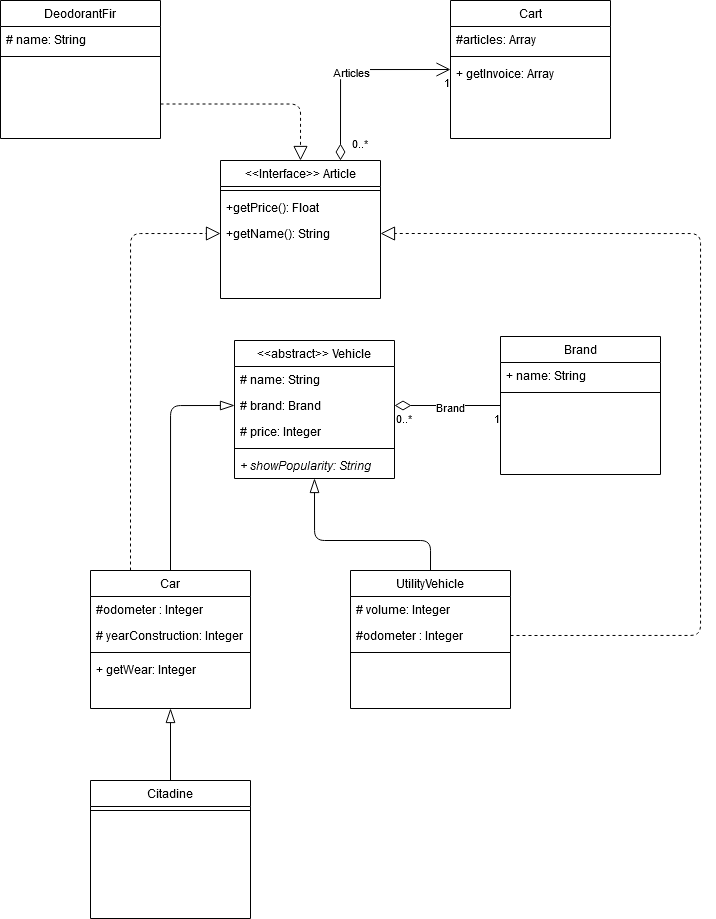

The diagram above was exported from draw.io. Its source (the exported page's mxGraphModel, read from the mxfile embedded in the PNG):
<mxGraphModel dx="1221" dy="644" grid="1" gridSize="10" guides="1" tooltips="1" connect="1" arrows="1" fold="1" page="1" pageScale="1" pageWidth="827" pageHeight="1169" math="0" shadow="0">
  <root>
    <mxCell id="WIyWlLk6GJQsqaUBKTNV-0" />
    <mxCell id="WIyWlLk6GJQsqaUBKTNV-1" parent="WIyWlLk6GJQsqaUBKTNV-0" />
    <mxCell id="a2He3hElusjjkvXn0izO-9" value="&lt;&lt;Interface&gt;&gt; Article" style="swimlane;fontStyle=0;align=center;verticalAlign=top;childLayout=stackLayout;horizontal=1;startSize=26;horizontalStack=0;resizeParent=1;resizeLast=0;collapsible=1;marginBottom=0;rounded=0;shadow=0;strokeWidth=1;" parent="WIyWlLk6GJQsqaUBKTNV-1" vertex="1">
      <mxGeometry x="240" y="250" width="160" height="138" as="geometry">
        <mxRectangle x="130" y="380" width="160" height="26" as="alternateBounds" />
      </mxGeometry>
    </mxCell>
    <mxCell id="a2He3hElusjjkvXn0izO-12" value="" style="line;html=1;strokeWidth=1;align=left;verticalAlign=middle;spacingTop=-1;spacingLeft=3;spacingRight=3;rotatable=0;labelPosition=right;points=[];portConstraint=eastwest;" parent="a2He3hElusjjkvXn0izO-9" vertex="1">
      <mxGeometry y="26" width="160" height="8" as="geometry" />
    </mxCell>
    <mxCell id="a2He3hElusjjkvXn0izO-13" value="+getPrice(): Float" style="text;align=left;verticalAlign=top;spacingLeft=4;spacingRight=4;overflow=hidden;rotatable=0;points=[[0,0.5],[1,0.5]];portConstraint=eastwest;fontStyle=0" parent="a2He3hElusjjkvXn0izO-9" vertex="1">
      <mxGeometry y="34" width="160" height="26" as="geometry" />
    </mxCell>
    <mxCell id="a2He3hElusjjkvXn0izO-14" value="+getName(): String" style="text;align=left;verticalAlign=top;spacingLeft=4;spacingRight=4;overflow=hidden;rotatable=0;points=[[0,0.5],[1,0.5]];portConstraint=eastwest;" parent="a2He3hElusjjkvXn0izO-9" vertex="1">
      <mxGeometry y="60" width="160" height="26" as="geometry" />
    </mxCell>
    <mxCell id="a2He3hElusjjkvXn0izO-15" value="Brand" style="swimlane;fontStyle=0;align=center;verticalAlign=top;childLayout=stackLayout;horizontal=1;startSize=26;horizontalStack=0;resizeParent=1;resizeLast=0;collapsible=1;marginBottom=0;rounded=0;shadow=0;strokeWidth=1;" parent="WIyWlLk6GJQsqaUBKTNV-1" vertex="1">
      <mxGeometry x="520" y="426" width="160" height="138" as="geometry">
        <mxRectangle x="450" y="260" width="160" height="26" as="alternateBounds" />
      </mxGeometry>
    </mxCell>
    <mxCell id="a2He3hElusjjkvXn0izO-17" value="+ name: String" style="text;align=left;verticalAlign=top;spacingLeft=4;spacingRight=4;overflow=hidden;rotatable=0;points=[[0,0.5],[1,0.5]];portConstraint=eastwest;fontStyle=0" parent="a2He3hElusjjkvXn0izO-15" vertex="1">
      <mxGeometry y="26" width="160" height="26" as="geometry" />
    </mxCell>
    <mxCell id="a2He3hElusjjkvXn0izO-16" value="" style="line;html=1;strokeWidth=1;align=left;verticalAlign=middle;spacingTop=-1;spacingLeft=3;spacingRight=3;rotatable=0;labelPosition=right;points=[];portConstraint=eastwest;" parent="a2He3hElusjjkvXn0izO-15" vertex="1">
      <mxGeometry y="52" width="160" height="8" as="geometry" />
    </mxCell>
    <mxCell id="a2He3hElusjjkvXn0izO-19" value="&lt;&lt;abstract&gt;&gt; Vehicle" style="swimlane;fontStyle=0;align=center;verticalAlign=top;childLayout=stackLayout;horizontal=1;startSize=26;horizontalStack=0;resizeParent=1;resizeLast=0;collapsible=1;marginBottom=0;rounded=0;shadow=0;strokeWidth=1;" parent="WIyWlLk6GJQsqaUBKTNV-1" vertex="1">
      <mxGeometry x="254" y="430" width="160" height="138" as="geometry">
        <mxRectangle x="450" y="260" width="160" height="26" as="alternateBounds" />
      </mxGeometry>
    </mxCell>
    <mxCell id="a2He3hElusjjkvXn0izO-20" value="# name: String" style="text;align=left;verticalAlign=top;spacingLeft=4;spacingRight=4;overflow=hidden;rotatable=0;points=[[0,0.5],[1,0.5]];portConstraint=eastwest;fontStyle=0" parent="a2He3hElusjjkvXn0izO-19" vertex="1">
      <mxGeometry y="26" width="160" height="26" as="geometry" />
    </mxCell>
    <mxCell id="a2He3hElusjjkvXn0izO-22" value="# brand: Brand" style="text;align=left;verticalAlign=top;spacingLeft=4;spacingRight=4;overflow=hidden;rotatable=0;points=[[0,0.5],[1,0.5]];portConstraint=eastwest;fontStyle=0" parent="a2He3hElusjjkvXn0izO-19" vertex="1">
      <mxGeometry y="52" width="160" height="26" as="geometry" />
    </mxCell>
    <mxCell id="a2He3hElusjjkvXn0izO-23" value="# price: Integer" style="text;align=left;verticalAlign=top;spacingLeft=4;spacingRight=4;overflow=hidden;rotatable=0;points=[[0,0.5],[1,0.5]];portConstraint=eastwest;fontStyle=0" parent="a2He3hElusjjkvXn0izO-19" vertex="1">
      <mxGeometry y="78" width="160" height="26" as="geometry" />
    </mxCell>
    <mxCell id="a2He3hElusjjkvXn0izO-21" value="" style="line;html=1;strokeWidth=1;align=left;verticalAlign=middle;spacingTop=-1;spacingLeft=3;spacingRight=3;rotatable=0;labelPosition=right;points=[];portConstraint=eastwest;" parent="a2He3hElusjjkvXn0izO-19" vertex="1">
      <mxGeometry y="104" width="160" height="8" as="geometry" />
    </mxCell>
    <mxCell id="a2He3hElusjjkvXn0izO-24" value="+ showPopularity: String" style="text;align=left;verticalAlign=top;spacingLeft=4;spacingRight=4;overflow=hidden;rotatable=0;points=[[0,0.5],[1,0.5]];portConstraint=eastwest;fontStyle=2" parent="a2He3hElusjjkvXn0izO-19" vertex="1">
      <mxGeometry y="112" width="160" height="26" as="geometry" />
    </mxCell>
    <mxCell id="a2He3hElusjjkvXn0izO-25" value="Car" style="swimlane;fontStyle=0;align=center;verticalAlign=top;childLayout=stackLayout;horizontal=1;startSize=26;horizontalStack=0;resizeParent=1;resizeLast=0;collapsible=1;marginBottom=0;rounded=0;shadow=0;strokeWidth=1;" parent="WIyWlLk6GJQsqaUBKTNV-1" vertex="1">
      <mxGeometry x="110" y="660" width="160" height="138" as="geometry">
        <mxRectangle x="450" y="260" width="160" height="26" as="alternateBounds" />
      </mxGeometry>
    </mxCell>
    <mxCell id="a2He3hElusjjkvXn0izO-26" value="#odometer : Integer" style="text;align=left;verticalAlign=top;spacingLeft=4;spacingRight=4;overflow=hidden;rotatable=0;points=[[0,0.5],[1,0.5]];portConstraint=eastwest;fontStyle=0" parent="a2He3hElusjjkvXn0izO-25" vertex="1">
      <mxGeometry y="26" width="160" height="26" as="geometry" />
    </mxCell>
    <mxCell id="a2He3hElusjjkvXn0izO-27" value="# yearConstruction: Integer" style="text;align=left;verticalAlign=top;spacingLeft=4;spacingRight=4;overflow=hidden;rotatable=0;points=[[0,0.5],[1,0.5]];portConstraint=eastwest;fontStyle=0" parent="a2He3hElusjjkvXn0izO-25" vertex="1">
      <mxGeometry y="52" width="160" height="26" as="geometry" />
    </mxCell>
    <mxCell id="a2He3hElusjjkvXn0izO-29" value="" style="line;html=1;strokeWidth=1;align=left;verticalAlign=middle;spacingTop=-1;spacingLeft=3;spacingRight=3;rotatable=0;labelPosition=right;points=[];portConstraint=eastwest;" parent="a2He3hElusjjkvXn0izO-25" vertex="1">
      <mxGeometry y="78" width="160" height="8" as="geometry" />
    </mxCell>
    <mxCell id="a2He3hElusjjkvXn0izO-30" value="+ getWear: Integer" style="text;align=left;verticalAlign=top;spacingLeft=4;spacingRight=4;overflow=hidden;rotatable=0;points=[[0,0.5],[1,0.5]];portConstraint=eastwest;fontStyle=0" parent="a2He3hElusjjkvXn0izO-25" vertex="1">
      <mxGeometry y="86" width="160" height="26" as="geometry" />
    </mxCell>
    <mxCell id="a2He3hElusjjkvXn0izO-32" value="" style="endArrow=block;endFill=0;endSize=12;html=1;exitX=0.25;exitY=0;exitDx=0;exitDy=0;entryX=0;entryY=0.5;entryDx=0;entryDy=0;dashed=1;edgeStyle=orthogonalEdgeStyle;" parent="WIyWlLk6GJQsqaUBKTNV-1" source="a2He3hElusjjkvXn0izO-25" target="a2He3hElusjjkvXn0izO-14" edge="1">
      <mxGeometry width="160" relative="1" as="geometry">
        <mxPoint x="400" y="520" as="sourcePoint" />
        <mxPoint x="560" y="520" as="targetPoint" />
      </mxGeometry>
    </mxCell>
    <mxCell id="a2He3hElusjjkvXn0izO-35" value="" style="endArrow=blockThin;endFill=0;endSize=12;html=1;exitX=0.5;exitY=0;exitDx=0;exitDy=0;entryX=0;entryY=0.5;entryDx=0;entryDy=0;edgeStyle=orthogonalEdgeStyle;" parent="WIyWlLk6GJQsqaUBKTNV-1" source="a2He3hElusjjkvXn0izO-25" target="a2He3hElusjjkvXn0izO-22" edge="1">
      <mxGeometry width="160" relative="1" as="geometry">
        <mxPoint x="400" y="590" as="sourcePoint" />
        <mxPoint x="560" y="590" as="targetPoint" />
      </mxGeometry>
    </mxCell>
    <mxCell id="a2He3hElusjjkvXn0izO-37" value="" style="endArrow=none;html=1;endSize=12;startArrow=diamondThin;startSize=14;startFill=0;edgeStyle=orthogonalEdgeStyle;exitX=1;exitY=0.5;exitDx=0;exitDy=0;entryX=0;entryY=0.5;entryDx=0;entryDy=0;endFill=0;" parent="WIyWlLk6GJQsqaUBKTNV-1" source="a2He3hElusjjkvXn0izO-22" target="a2He3hElusjjkvXn0izO-15" edge="1">
      <mxGeometry relative="1" as="geometry">
        <mxPoint x="400" y="590" as="sourcePoint" />
        <mxPoint x="560" y="590" as="targetPoint" />
      </mxGeometry>
    </mxCell>
    <mxCell id="a2He3hElusjjkvXn0izO-38" value="0..*" style="edgeLabel;resizable=0;html=1;align=left;verticalAlign=top;" parent="a2He3hElusjjkvXn0izO-37" connectable="0" vertex="1">
      <mxGeometry x="-1" relative="1" as="geometry" />
    </mxCell>
    <mxCell id="a2He3hElusjjkvXn0izO-39" value="1" style="edgeLabel;resizable=0;html=1;align=right;verticalAlign=top;" parent="a2He3hElusjjkvXn0izO-37" connectable="0" vertex="1">
      <mxGeometry x="1" relative="1" as="geometry" />
    </mxCell>
    <mxCell id="a2He3hElusjjkvXn0izO-69" value="&lt;div&gt;Brand&lt;/div&gt;" style="edgeLabel;html=1;align=center;verticalAlign=middle;resizable=0;points=[];" parent="a2He3hElusjjkvXn0izO-37" vertex="1" connectable="0">
      <mxGeometry x="-0.283" y="-1" relative="1" as="geometry">
        <mxPoint x="18" as="offset" />
      </mxGeometry>
    </mxCell>
    <mxCell id="a2He3hElusjjkvXn0izO-41" value="Citadine" style="swimlane;fontStyle=0;align=center;verticalAlign=top;childLayout=stackLayout;horizontal=1;startSize=26;horizontalStack=0;resizeParent=1;resizeLast=0;collapsible=1;marginBottom=0;rounded=0;shadow=0;strokeWidth=1;" parent="WIyWlLk6GJQsqaUBKTNV-1" vertex="1">
      <mxGeometry x="110" y="870" width="160" height="138" as="geometry">
        <mxRectangle x="450" y="260" width="160" height="26" as="alternateBounds" />
      </mxGeometry>
    </mxCell>
    <mxCell id="a2He3hElusjjkvXn0izO-44" value="" style="line;html=1;strokeWidth=1;align=left;verticalAlign=middle;spacingTop=-1;spacingLeft=3;spacingRight=3;rotatable=0;labelPosition=right;points=[];portConstraint=eastwest;" parent="a2He3hElusjjkvXn0izO-41" vertex="1">
      <mxGeometry y="26" width="160" height="8" as="geometry" />
    </mxCell>
    <mxCell id="a2He3hElusjjkvXn0izO-46" value="" style="endArrow=blockThin;endFill=0;endSize=12;html=1;entryX=0.5;entryY=1;entryDx=0;entryDy=0;" parent="WIyWlLk6GJQsqaUBKTNV-1" source="a2He3hElusjjkvXn0izO-41" target="a2He3hElusjjkvXn0izO-25" edge="1">
      <mxGeometry width="160" relative="1" as="geometry">
        <mxPoint x="190" y="660" as="sourcePoint" />
        <mxPoint x="254" y="568" as="targetPoint" />
      </mxGeometry>
    </mxCell>
    <mxCell id="a2He3hElusjjkvXn0izO-47" value="UtilityVehicle" style="swimlane;fontStyle=0;align=center;verticalAlign=top;childLayout=stackLayout;horizontal=1;startSize=26;horizontalStack=0;resizeParent=1;resizeLast=0;collapsible=1;marginBottom=0;rounded=0;shadow=0;strokeWidth=1;" parent="WIyWlLk6GJQsqaUBKTNV-1" vertex="1">
      <mxGeometry x="370" y="660" width="160" height="138" as="geometry">
        <mxRectangle x="450" y="260" width="160" height="26" as="alternateBounds" />
      </mxGeometry>
    </mxCell>
    <mxCell id="a2He3hElusjjkvXn0izO-49" value="# volume: Integer" style="text;align=left;verticalAlign=top;spacingLeft=4;spacingRight=4;overflow=hidden;rotatable=0;points=[[0,0.5],[1,0.5]];portConstraint=eastwest;fontStyle=0" parent="a2He3hElusjjkvXn0izO-47" vertex="1">
      <mxGeometry y="26" width="160" height="26" as="geometry" />
    </mxCell>
    <mxCell id="a2He3hElusjjkvXn0izO-48" value="#odometer : Integer" style="text;align=left;verticalAlign=top;spacingLeft=4;spacingRight=4;overflow=hidden;rotatable=0;points=[[0,0.5],[1,0.5]];portConstraint=eastwest;fontStyle=0" parent="a2He3hElusjjkvXn0izO-47" vertex="1">
      <mxGeometry y="52" width="160" height="26" as="geometry" />
    </mxCell>
    <mxCell id="a2He3hElusjjkvXn0izO-50" value="" style="line;html=1;strokeWidth=1;align=left;verticalAlign=middle;spacingTop=-1;spacingLeft=3;spacingRight=3;rotatable=0;labelPosition=right;points=[];portConstraint=eastwest;" parent="a2He3hElusjjkvXn0izO-47" vertex="1">
      <mxGeometry y="78" width="160" height="8" as="geometry" />
    </mxCell>
    <mxCell id="a2He3hElusjjkvXn0izO-52" value="" style="endArrow=blockThin;endFill=0;endSize=12;html=1;exitX=0.5;exitY=0;exitDx=0;exitDy=0;entryX=0.5;entryY=1;entryDx=0;entryDy=0;edgeStyle=orthogonalEdgeStyle;" parent="WIyWlLk6GJQsqaUBKTNV-1" source="a2He3hElusjjkvXn0izO-47" target="a2He3hElusjjkvXn0izO-19" edge="1">
      <mxGeometry width="160" relative="1" as="geometry">
        <mxPoint x="190" y="660" as="sourcePoint" />
        <mxPoint x="254" y="568" as="targetPoint" />
        <Array as="points">
          <mxPoint x="450" y="630" />
          <mxPoint x="334" y="630" />
        </Array>
      </mxGeometry>
    </mxCell>
    <mxCell id="a2He3hElusjjkvXn0izO-53" value="" style="endArrow=block;endFill=0;endSize=12;html=1;exitX=1;exitY=0.5;exitDx=0;exitDy=0;entryX=1;entryY=0.5;entryDx=0;entryDy=0;dashed=1;edgeStyle=orthogonalEdgeStyle;" parent="WIyWlLk6GJQsqaUBKTNV-1" source="a2He3hElusjjkvXn0izO-48" target="a2He3hElusjjkvXn0izO-14" edge="1">
      <mxGeometry width="160" relative="1" as="geometry">
        <mxPoint x="150" y="660" as="sourcePoint" />
        <mxPoint x="240" y="323" as="targetPoint" />
        <Array as="points">
          <mxPoint x="720" y="725" />
          <mxPoint x="720" y="323" />
        </Array>
      </mxGeometry>
    </mxCell>
    <mxCell id="a2He3hElusjjkvXn0izO-54" value="DeodorantFir" style="swimlane;fontStyle=0;align=center;verticalAlign=top;childLayout=stackLayout;horizontal=1;startSize=26;horizontalStack=0;resizeParent=1;resizeLast=0;collapsible=1;marginBottom=0;rounded=0;shadow=0;strokeWidth=1;" parent="WIyWlLk6GJQsqaUBKTNV-1" vertex="1">
      <mxGeometry x="20" y="90" width="160" height="138" as="geometry">
        <mxRectangle x="450" y="260" width="160" height="26" as="alternateBounds" />
      </mxGeometry>
    </mxCell>
    <mxCell id="a2He3hElusjjkvXn0izO-59" value="# name: String" style="text;align=left;verticalAlign=top;spacingLeft=4;spacingRight=4;overflow=hidden;rotatable=0;points=[[0,0.5],[1,0.5]];portConstraint=eastwest;fontStyle=0" parent="a2He3hElusjjkvXn0izO-54" vertex="1">
      <mxGeometry y="26" width="160" height="26" as="geometry" />
    </mxCell>
    <mxCell id="a2He3hElusjjkvXn0izO-57" value="" style="line;html=1;strokeWidth=1;align=left;verticalAlign=middle;spacingTop=-1;spacingLeft=3;spacingRight=3;rotatable=0;labelPosition=right;points=[];portConstraint=eastwest;" parent="a2He3hElusjjkvXn0izO-54" vertex="1">
      <mxGeometry y="52" width="160" height="8" as="geometry" />
    </mxCell>
    <mxCell id="a2He3hElusjjkvXn0izO-60" value="" style="endArrow=block;endFill=0;endSize=12;html=1;exitX=1;exitY=0.75;exitDx=0;exitDy=0;entryX=0.5;entryY=0;entryDx=0;entryDy=0;dashed=1;edgeStyle=orthogonalEdgeStyle;" parent="WIyWlLk6GJQsqaUBKTNV-1" source="a2He3hElusjjkvXn0izO-54" target="a2He3hElusjjkvXn0izO-9" edge="1">
      <mxGeometry width="160" relative="1" as="geometry">
        <mxPoint x="150" y="660" as="sourcePoint" />
        <mxPoint x="240" y="323" as="targetPoint" />
      </mxGeometry>
    </mxCell>
    <mxCell id="a2He3hElusjjkvXn0izO-61" value="Cart" style="swimlane;fontStyle=0;align=center;verticalAlign=top;childLayout=stackLayout;horizontal=1;startSize=26;horizontalStack=0;resizeParent=1;resizeLast=0;collapsible=1;marginBottom=0;rounded=0;shadow=0;strokeWidth=1;" parent="WIyWlLk6GJQsqaUBKTNV-1" vertex="1">
      <mxGeometry x="470" y="90" width="160" height="138" as="geometry">
        <mxRectangle x="450" y="260" width="160" height="26" as="alternateBounds" />
      </mxGeometry>
    </mxCell>
    <mxCell id="a2He3hElusjjkvXn0izO-67" value="#articles: Array" style="text;align=left;verticalAlign=top;spacingLeft=4;spacingRight=4;overflow=hidden;rotatable=0;points=[[0,0.5],[1,0.5]];portConstraint=eastwest;fontStyle=0" parent="a2He3hElusjjkvXn0izO-61" vertex="1">
      <mxGeometry y="26" width="160" height="26" as="geometry" />
    </mxCell>
    <mxCell id="a2He3hElusjjkvXn0izO-63" value="" style="line;html=1;strokeWidth=1;align=left;verticalAlign=middle;spacingTop=-1;spacingLeft=3;spacingRight=3;rotatable=0;labelPosition=right;points=[];portConstraint=eastwest;" parent="a2He3hElusjjkvXn0izO-61" vertex="1">
      <mxGeometry y="52" width="160" height="8" as="geometry" />
    </mxCell>
    <mxCell id="a2He3hElusjjkvXn0izO-62" value="+ getInvoice: Array" style="text;align=left;verticalAlign=top;spacingLeft=4;spacingRight=4;overflow=hidden;rotatable=0;points=[[0,0.5],[1,0.5]];portConstraint=eastwest;fontStyle=0" parent="a2He3hElusjjkvXn0izO-61" vertex="1">
      <mxGeometry y="60" width="160" height="26" as="geometry" />
    </mxCell>
    <mxCell id="a2He3hElusjjkvXn0izO-64" value="" style="endArrow=open;html=1;endSize=12;startArrow=diamondThin;startSize=14;startFill=0;edgeStyle=orthogonalEdgeStyle;exitX=0.75;exitY=0;exitDx=0;exitDy=0;entryX=0;entryY=0.5;entryDx=0;entryDy=0;" parent="WIyWlLk6GJQsqaUBKTNV-1" source="a2He3hElusjjkvXn0izO-9" target="a2He3hElusjjkvXn0izO-61" edge="1">
      <mxGeometry relative="1" as="geometry">
        <mxPoint x="420" y="290" as="sourcePoint" />
        <mxPoint x="580" y="290" as="targetPoint" />
      </mxGeometry>
    </mxCell>
    <mxCell id="a2He3hElusjjkvXn0izO-65" value="0..*" style="edgeLabel;resizable=0;html=1;align=left;verticalAlign=top;" parent="a2He3hElusjjkvXn0izO-64" connectable="0" vertex="1">
      <mxGeometry x="-1" relative="1" as="geometry">
        <mxPoint x="10" y="-30" as="offset" />
      </mxGeometry>
    </mxCell>
    <mxCell id="a2He3hElusjjkvXn0izO-66" value="1" style="edgeLabel;resizable=0;html=1;align=right;verticalAlign=top;" parent="a2He3hElusjjkvXn0izO-64" connectable="0" vertex="1">
      <mxGeometry x="1" relative="1" as="geometry" />
    </mxCell>
    <mxCell id="a2He3hElusjjkvXn0izO-68" value="Articles" style="edgeLabel;html=1;align=center;verticalAlign=middle;resizable=0;points=[];" parent="a2He3hElusjjkvXn0izO-64" vertex="1" connectable="0">
      <mxGeometry x="0.1343" y="-2" relative="1" as="geometry">
        <mxPoint x="-13" as="offset" />
      </mxGeometry>
    </mxCell>
  </root>
</mxGraphModel>